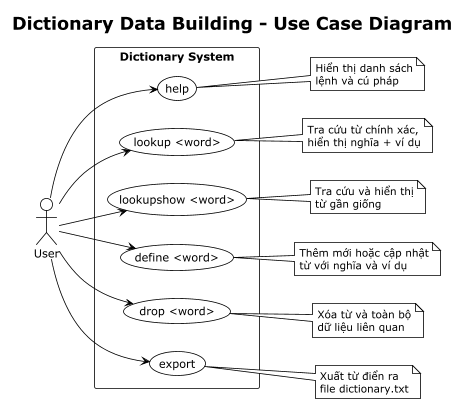

The diagram above was rendered by PlantUML. Its source (embedded in the PNG):
@startuml Dictionary_UML_UseCaseDiagram
!theme plain
title Dictionary Data Building - Use Case Diagram

left to right direction

actor "User" as User

rectangle "Dictionary System" {
    usecase "help" as Help
    usecase "lookup <word>" as Lookup
    usecase "lookupshow <word>" as LookupSelect
    usecase "define <word>" as Define
    usecase "drop <word>" as Drop
    usecase "export" as Export
}

User --> Help
User --> Lookup
User --> LookupSelect
User --> Define
User --> Drop
User --> Export

note right of Help
  Hiển thị danh sách
  lệnh và cú pháp
end note

note right of Lookup
  Tra cứu từ chính xác,
  hiển thị nghĩa + ví dụ
end note

note right of LookupSelect
  Tra cứu và hiển thị
  từ gần giống
end note

note right of Define
  Thêm mới hoặc cập nhật
  từ với nghĩa và ví dụ
end note

note right of Drop
  Xóa từ và toàn bộ
  dữ liệu liên quan
end note

note right of Export
  Xuất từ điển ra
  file dictionary.txt
end note

@enduml